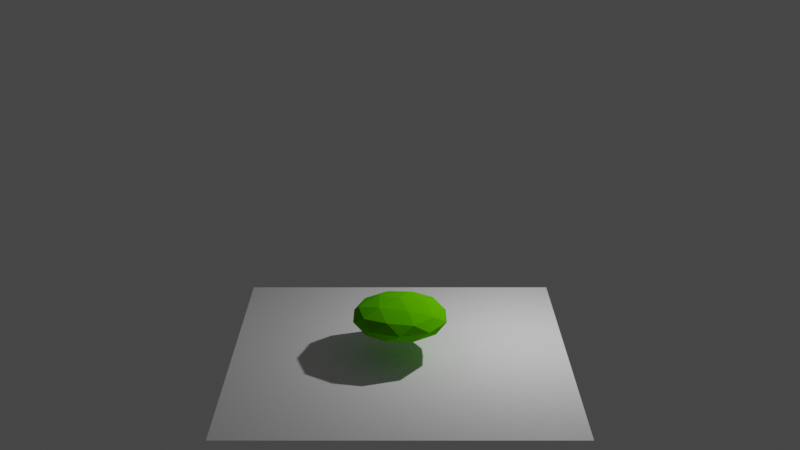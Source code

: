 # Source: identifier_sphere.blend  (saved by Blender 2.81.16; exported with 4.5.12 LTS)
import bpy
from mathutils import Matrix  # noqa: F401  (used for matrix-valued properties, if any)

bpy.ops.wm.read_factory_settings(use_empty=True)
scene = bpy.context.scene
scene.name = 'Scene'

# ---- collections
col_collection = bpy.data.collections.new('Collection'); scene.collection.children.link(col_collection)

# ---- materials (node trees are filled in below, after node groups)
mat_material_001 = bpy.data.materials.new('Material.001')
mat_material_001.use_transparent_shadow = False
mat_material_001.diffuse_color = (0.09663, 0.4641, 0.0, 1.0)

# ---- material node trees

# ---- world
world_world = bpy.data.worlds.new('World'); scene.world = world_world
world_world.use_nodes = True; world_world.node_tree.nodes.clear()
_N = world_world.node_tree.nodes; _L = world_world.node_tree.links
n0 = _N.new('ShaderNodeOutputWorld'); n0.name = 'World Output'; n0.location = (300, 300)
n1 = _N.new('ShaderNodeBackground'); n1.name = 'Background'; n1.location = (10, 300)
n1.inputs[0].default_value = (0.05088, 0.05088, 0.05088, 1.0)
_L.new(n1.outputs[0], n0.inputs[0])
n0.is_active_output = True
world_world.color = (0.05088, 0.05088, 0.05088)
world_world.use_sun_shadow = False
world_world.sun_shadow_jitter_overblur = 0.0

# ---- cameras
cam_camera = bpy.data.cameras.new('Camera')
cam_camera.clip_end = 100.0
cam_camera.ortho_scale = 7.314

# ---- lights
light_light = bpy.data.lights.new('Light', 'POINT')
light_light.transmission_factor = 0.0
light_light.energy = 1000.0
light_light.shadow_soft_size = 0.1
light_light.shadow_maximum_resolution = 0.006
light_light.use_absolute_resolution = True

# ---- meshes
me_icosphere = bpy.data.meshes.new('Icosphere')
me_icosphere.from_pydata([(0.0, 0.0, -1.0), (0.7236, -0.5257, -0.4472), (-0.2764, -0.8506, -0.4472), (-0.8944, 0.0, -0.4472), (-0.2764, 0.8506, -0.4472), (0.7236, 0.5257, -0.4472), (0.2764, -0.8506, 0.4472), (-0.7236, -0.5257, 0.4472), (-0.7236, 0.5257, 0.4472), (0.2764, 0.8506, 0.4472), (0.8944, 0.0, 0.4472), (0.0, 0.0, 1.0), (-0.1625, -0.5, -0.8507), (0.4253, -0.309, -0.8507), (0.2629, -0.809, -0.5257), (0.8506, 0.0, -0.5257), (0.4253, 0.309, -0.8507), (-0.5257, 0.0, -0.8507), (-0.6882, -0.5, -0.5257), (-0.1625, 0.5, -0.8507), (-0.6882, 0.5, -0.5257), (0.2629, 0.809, -0.5257), (0.9511, -0.309, 0.0), (0.9511, 0.309, 0.0), (0.0, -1.0, 0.0), (0.5878, -0.809, 0.0), (-0.9511, -0.309, 0.0), (-0.5878, -0.809, 0.0), (-0.5878, 0.809, 0.0), (-0.9511, 0.309, 0.0), (0.5878, 0.809, 0.0), (0.0, 1.0, 0.0), (0.6882, -0.5, 0.5257), (-0.2629, -0.809, 0.5257), (-0.8506, 0.0, 0.5257), (-0.2629, 0.809, 0.5257), (0.6882, 0.5, 0.5257), (0.1625, -0.5, 0.8507), (0.5257, 0.0, 0.8507), (-0.4253, -0.309, 0.8507), (-0.4253, 0.309, 0.8507), (0.1625, 0.5, 0.8507)], [], [(0, 13, 12), (1, 13, 15), (0, 12, 17), (0, 17, 19), (0, 19, 16), (1, 15, 22), (2, 14, 24), (3, 18, 26), (4, 20, 28), (5, 21, 30), (1, 22, 25), (2, 24, 27), (3, 26, 29), (4, 28, 31), (5, 30, 23), (6, 32, 37), (7, 33, 39), (8, 34, 40), (9, 35, 41), (10, 36, 38), (38, 41, 11), (38, 36, 41), (36, 9, 41), (41, 40, 11), (41, 35, 40), (35, 8, 40), (40, 39, 11), (40, 34, 39), (34, 7, 39), (39, 37, 11), (39, 33, 37), (33, 6, 37), (37, 38, 11), (37, 32, 38), (32, 10, 38), (23, 36, 10), (23, 30, 36), (30, 9, 36), (31, 35, 9), (31, 28, 35), (28, 8, 35), (29, 34, 8), (29, 26, 34), (26, 7, 34), (27, 33, 7), (27, 24, 33), (24, 6, 33), (25, 32, 6), (25, 22, 32), (22, 10, 32), (30, 31, 9), (30, 21, 31), (21, 4, 31), (28, 29, 8), (28, 20, 29), (20, 3, 29), (26, 27, 7), (26, 18, 27), (18, 2, 27), (24, 25, 6), (24, 14, 25), (14, 1, 25), (22, 23, 10), (22, 15, 23), (15, 5, 23), (16, 21, 5), (16, 19, 21), (19, 4, 21), (19, 20, 4), (19, 17, 20), (17, 3, 20), (17, 18, 3), (17, 12, 18), (12, 2, 18), (15, 16, 5), (15, 13, 16), (13, 0, 16), (12, 14, 2), (12, 13, 14), (13, 1, 14)])
_uv = me_icosphere.uv_layers.new(name='UVMap')
_uv.uv.foreach_set('vector', [0.8182, 0.0, 0.7727, 0.07873, 0.8636, 0.07873, 0.7273, 0.1575, 0.6818, 0.07873, 0.6364, 0.1575, 0.09091, 0.0, 0.04545, 0.07873, 0.1364, 0.07873, 0.2727, 0.0, 0.2273, 0.07873, 0.3182, 0.07873, 0.4545, 0.0, 0.4091, 0.07873, 0.5, 0.07873, 0.7273, 0.1575, 0.6364, 0.1575, 0.6818, 0.2362, 0.9091, 0.1575, 0.8182, 0.1575, 0.8636, 0.2362, 0.1818, 0.1575, 0.09091, 0.1575, 0.1364, 0.2362, 0.3636, 0.1575, 0.2727, 0.1575, 0.3182, 0.2362, 0.5455, 0.1575, 0.4545, 0.1575, 0.5, 0.2362, 0.7273, 0.1575, 0.6818, 0.2362, 0.7727, 0.2362, 0.9091, 0.1575, 0.8636, 0.2362, 0.9545, 0.2362, 0.1818, 0.1575, 0.1364, 0.2362, 0.2273, 0.2362, 0.3636, 0.1575, 0.3182, 0.2362, 0.4091, 0.2362, 0.5455, 0.1575, 0.5, 0.2362, 0.5909, 0.2362, 0.8182, 0.3149, 0.7273, 0.3149, 0.7727, 0.3937, 1.0, 0.3149, 0.9091, 0.3149, 0.9545, 0.3937, 0.2727, 0.3149, 0.1818, 0.3149, 0.2273, 0.3937, 0.4545, 0.3149, 0.3636, 0.3149, 0.4091, 0.3937, 0.6364, 0.3149, 0.5455, 0.3149, 0.5909, 0.3937, 0.5909, 0.3937, 0.5, 0.3937, 0.5455, 0.4724, 0.5909, 0.3937, 0.5455, 0.3149, 0.5, 0.3937, 0.5455, 0.3149, 0.4545, 0.3149, 0.5, 0.3937, 0.4091, 0.3937, 0.3182, 0.3937, 0.3636, 0.4724, 0.4091, 0.3937, 0.3636, 0.3149, 0.3182, 0.3937, 0.3636, 0.3149, 0.2727, 0.3149, 0.3182, 0.3937, 0.2273, 0.3937, 0.1364, 0.3937, 0.1818, 0.4724, 0.2273, 0.3937, 0.1818, 0.3149, 0.1364, 0.3937, 0.1818, 0.3149, 0.09091, 0.3149, 0.1364, 0.3937, 0.9545, 0.3937, 0.8636, 0.3937, 0.9091, 0.4724, 0.9545, 0.3937, 0.9091, 0.3149, 0.8636, 0.3937, 0.9091, 0.3149, 0.8182, 0.3149, 0.8636, 0.3937, 0.7727, 0.3937, 0.6818, 0.3937, 0.7273, 0.4724, 0.7727, 0.3937, 0.7273, 0.3149, 0.6818, 0.3937, 0.7273, 0.3149, 0.6364, 0.3149, 0.6818, 0.3937, 0.5909, 0.2362, 0.5455, 0.3149, 0.6364, 0.3149, 0.5909, 0.2362, 0.5, 0.2362, 0.5455, 0.3149, 0.5, 0.2362, 0.4545, 0.3149, 0.5455, 0.3149, 0.4091, 0.2362, 0.3636, 0.3149, 0.4545, 0.3149, 0.4091, 0.2362, 0.3182, 0.2362, 0.3636, 0.3149, 0.3182, 0.2362, 0.2727, 0.3149, 0.3636, 0.3149, 0.2273, 0.2362, 0.1818, 0.3149, 0.2727, 0.3149, 0.2273, 0.2362, 0.1364, 0.2362, 0.1818, 0.3149, 0.1364, 0.2362, 0.09091, 0.3149, 0.1818, 0.3149, 0.9545, 0.2362, 0.9091, 0.3149, 1.0, 0.3149, 0.9545, 0.2362, 0.8636, 0.2362, 0.9091, 0.3149, 0.8636, 0.2362, 0.8182, 0.3149, 0.9091, 0.3149, 0.7727, 0.2362, 0.7273, 0.3149, 0.8182, 0.3149, 0.7727, 0.2362, 0.6818, 0.2362, 0.7273, 0.3149, 0.6818, 0.2362, 0.6364, 0.3149, 0.7273, 0.3149, 0.5, 0.2362, 0.4091, 0.2362, 0.4545, 0.3149, 0.5, 0.2362, 0.4545, 0.1575, 0.4091, 0.2362, 0.4545, 0.1575, 0.3636, 0.1575, 0.4091, 0.2362, 0.3182, 0.2362, 0.2273, 0.2362, 0.2727, 0.3149, 0.3182, 0.2362, 0.2727, 0.1575, 0.2273, 0.2362, 0.2727, 0.1575, 0.1818, 0.1575, 0.2273, 0.2362, 0.1364, 0.2362, 0.04545, 0.2362, 0.09091, 0.3149, 0.1364, 0.2362, 0.09091, 0.1575, 0.04545, 0.2362, 0.09091, 0.1575, 0.0, 0.1575, 0.04545, 0.2362, 0.8636, 0.2362, 0.7727, 0.2362, 0.8182, 0.3149, 0.8636, 0.2362, 0.8182, 0.1575, 0.7727, 0.2362, 0.8182, 0.1575, 0.7273, 0.1575, 0.7727, 0.2362, 0.6818, 0.2362, 0.5909, 0.2362, 0.6364, 0.3149, 0.6818, 0.2362, 0.6364, 0.1575, 0.5909, 0.2362, 0.6364, 0.1575, 0.5455, 0.1575, 0.5909, 0.2362, 0.5, 0.07873, 0.4545, 0.1575, 0.5455, 0.1575, 0.5, 0.07873, 0.4091, 0.07873, 0.4545, 0.1575, 0.4091, 0.07873, 0.3636, 0.1575, 0.4545, 0.1575, 0.3182, 0.07873, 0.2727, 0.1575, 0.3636, 0.1575, 0.3182, 0.07873, 0.2273, 0.07873, 0.2727, 0.1575, 0.2273, 0.07873, 0.1818, 0.1575, 0.2727, 0.1575, 0.1364, 0.07873, 0.09091, 0.1575, 0.1818, 0.1575, 0.1364, 0.07873, 0.04545, 0.07873, 0.09091, 0.1575, 0.04545, 0.07873, 0.0, 0.1575, 0.09091, 0.1575, 0.6364, 0.1575, 0.5909, 0.07873, 0.5455, 0.1575, 0.6364, 0.1575, 0.6818, 0.07873, 0.5909, 0.07873, 0.6818, 0.07873, 0.6364, 0.0, 0.5909, 0.07873, 0.8636, 0.07873, 0.8182, 0.1575, 0.9091, 0.1575, 0.8636, 0.07873, 0.7727, 0.07873, 0.8182, 0.1575, 0.7727, 0.07873, 0.7273, 0.1575, 0.8182, 0.1575])
me_icosphere.materials.append(mat_material_001)
me_icosphere.use_remesh_fix_poles = True
me_icosphere.use_remesh_preserve_attributes = False
me_icosphere.use_mirror_vertex_groups = False
me_icosphere.update()
me_plane = bpy.data.meshes.new('Plane')
me_plane.from_pydata([(-1.0, -1.0, 0.0), (1.0, -1.0, 0.0), (-1.0, 1.0, 0.0), (1.0, 1.0, 0.0)], [], [(0, 1, 3, 2)])
_uv = me_plane.uv_layers.new(name='UVMap')
_uv.uv.foreach_set('vector', [0.0, 0.0, 1.0, 0.0, 1.0, 1.0, 0.0, 1.0])
me_plane.use_remesh_fix_poles = True
me_plane.use_remesh_preserve_attributes = False
me_plane.use_mirror_vertex_groups = False
me_plane.update()

# ---- objects
ob_light = bpy.data.objects.new('Light', light_light)
ob_camera = bpy.data.objects.new('Camera', cam_camera)
ob_icosphere = bpy.data.objects.new('Icosphere', me_icosphere)
ob_plane = bpy.data.objects.new('Plane', me_plane)

# ---- transforms, parenting, visibility, modifiers, constraints
ob_light.location = (4.076, 1.005, 5.904)
ob_light.rotation_euler = (0.6503, 0.05522, 1.866)
ob_light.lock_rotations_4d = False
ob_light.empty_display_type = 'ARROWS'
ob_light.color = (0.0, 0.0, 0.0, 0.0)
ob_light.lineart.crease_threshold = 0.0
ob_camera.location = (0.0, -30.0, 15.0)
ob_camera.rotation_euler = (1.222, 0.0, 0.0)
ob_camera.lock_rotations_4d = False
ob_camera.empty_display_type = 'ARROWS'
ob_camera.color = (0.0, 0.0, 0.0, 0.0)
ob_camera.display_type = 'WIRE'
ob_camera.lineart.crease_threshold = 0.0
ob_icosphere.location = (0.0, 0.0, 1.229)
ob_icosphere.scale = (1.443, 1.443, 0.5572)
ob_icosphere.lineart.crease_threshold = 0.0
ob_plane.location = (0.0, 0.0, 0.0)
ob_plane.scale = (5.0, 5.0, 1.0)
ob_plane.lineart.crease_threshold = 0.0

# ---- collection membership
col_collection.objects.link(ob_light)
col_collection.objects.link(ob_camera)
col_collection.objects.link(ob_icosphere)
col_collection.objects.link(ob_plane)

# ---- scene / render settings (as saved in the file)
scene.camera = ob_camera
scene.frame_start = 1; scene.frame_end = 100; scene.frame_set(16)
scene.render.engine = 'BLENDER_EEVEE_NEXT'
scene.render.fps = 60
scene.cycles.use_denoising = False
scene.cycles.samples = 128
scene.cycles.sampling_pattern = 'TABULATED_SOBOL'
scene.cycles.use_adaptive_sampling = False
scene.cycles.use_light_tree = False
scene.view_settings.view_transform = 'Filmic'
bpy.context.view_layer.update()
